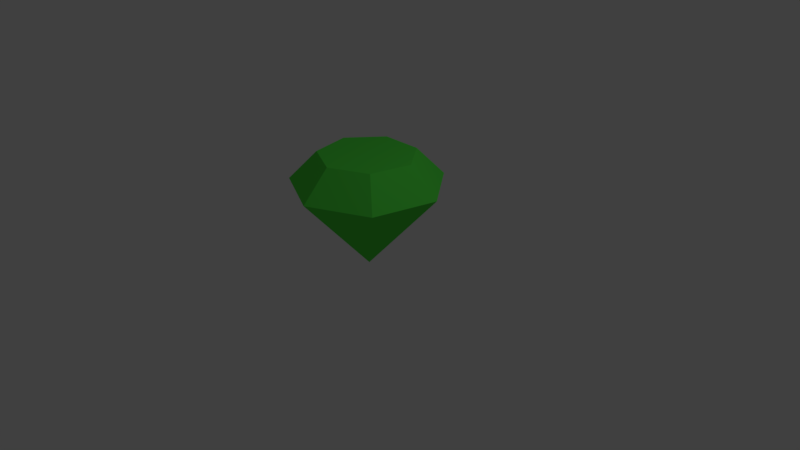 # Source: gem.blend  (saved by Blender 2.79.0; exported with 4.5.12 LTS)
import bpy
from mathutils import Matrix  # noqa: F401  (used for matrix-valued properties, if any)

bpy.ops.wm.read_factory_settings(use_empty=True)
scene = bpy.context.scene
scene.name = 'Scene'

# ---- collections
col_collection_1 = bpy.data.collections.new('Collection 1'); scene.collection.children.link(col_collection_1)

# ---- materials (node trees are filled in below, after node groups)
mat_material_006 = bpy.data.materials.new('Material.006')
mat_material_006.alpha_threshold = 0.0
mat_material_006.roughness = 0.5

# ---- material node trees
mat_material_006.use_nodes = True; mat_material_006.node_tree.nodes.clear()
_N = mat_material_006.node_tree.nodes; _L = mat_material_006.node_tree.links
n0 = _N.new('ShaderNodeOutputMaterial'); n0.name = 'Material Output'; n0.location = (300, 300)
n1 = _N.new('ShaderNodeBsdfDiffuse'); n1.name = 'Diffuse BSDF'; n1.location = (10, 300)
n1.inputs[0].default_value = (0.0922, 0.8, 0.06845, 1.0)
_L.new(n1.outputs[0], n0.inputs[0])
n0.is_active_output = True

# ---- world
world_world = bpy.data.worlds.new('World'); scene.world = world_world
world_world.color = (0.05088, 0.05088, 0.05088)
world_world.use_sun_shadow = False
world_world.sun_shadow_jitter_overblur = 0.0
world_world.cycles.sampling_method = 'MANUAL'

# ---- cameras
cam_camera = bpy.data.cameras.new('Camera')
cam_camera.clip_end = 100.0
cam_camera.lens = 35.0
cam_camera.sensor_width = 32.0
cam_camera.sensor_height = 18.0
cam_camera.ortho_scale = 7.314
cam_camera.dof.focus_distance = 0.0

# ---- lights
light_lamp = bpy.data.lights.new('Lamp', 'POINT')
light_lamp.transmission_factor = 0.0
light_lamp.cutoff_distance = 30.0
light_lamp.energy = 100.0
light_lamp.shadow_buffer_clip_start = 1.001
light_lamp.shadow_soft_size = 0.1
light_lamp.shadow_maximum_resolution = 0.006
light_lamp.use_absolute_resolution = True

# ---- meshes
me_cone_001 = bpy.data.meshes.new('Cone.001')
me_cone_001.from_pydata([(6.064e-09, 0.6333, -1.382), (0.4952, 0.3949, -1.382), (0.6174, -0.1409, -1.382), (0.2748, -0.5706, -1.382), (0.0, -2.859e-07, 0.1227), (-0.2748, -0.5706, -1.382), (-0.6174, -0.1409, -1.382), (-0.4952, 0.3949, -1.382), (0.0, 1.0, -1.0), (0.7818, 0.6235, -1.0), (0.9749, -0.2225, -1.0), (0.4339, -0.901, -1.0), (-0.4339, -0.901, -1.0), (-0.9749, -0.2225, -1.0), (-0.7818, 0.6235, -1.0)], [], [(8, 4, 9), (9, 4, 10), (10, 4, 11), (11, 4, 12), (12, 4, 13), (13, 4, 14), (14, 4, 8), (0, 1, 2, 3, 5, 6, 7), (1, 0, 8, 9), (2, 1, 9, 10), (3, 2, 10, 11), (5, 3, 11, 12), (6, 5, 12, 13), (7, 6, 13, 14), (0, 7, 14, 8)])
me_cone_001.materials.append(mat_material_006)
me_cone_001.use_remesh_preserve_volume = False
me_cone_001.use_remesh_preserve_attributes = False
me_cone_001.use_mirror_vertex_groups = False
me_cone_001.update()

# ---- objects
ob_cone = bpy.data.objects.new('Cone', me_cone_001)
ob_lamp = bpy.data.objects.new('Lamp', light_lamp)
ob_camera = bpy.data.objects.new('Camera', cam_camera)

# ---- transforms, parenting, visibility, modifiers, constraints
ob_cone.location = (0.0, 0.0, 0.0)
ob_cone.rotation_euler = (3.142, -0.0, 0.0)
ob_cone.lineart.crease_threshold = 0.0
ob_lamp.location = (4.076, 1.005, 5.904)
ob_lamp.rotation_euler = (0.6503, 0.05522, 1.866)
ob_lamp.lock_rotations_4d = False
ob_lamp.empty_display_type = 'ARROWS'
ob_lamp.color = (0.0, 0.0, 0.0, 0.0)
ob_lamp.lineart.crease_threshold = 0.0
ob_camera.location = (7.481, -6.508, 5.344)
ob_camera.rotation_euler = (1.109, 0.0, 0.8149)
ob_camera.lock_rotations_4d = False
ob_camera.empty_display_type = 'ARROWS'
ob_camera.color = (0.0, 0.0, 0.0, 0.0)
ob_camera.display_type = 'WIRE'
ob_camera.lineart.crease_threshold = 0.0

# ---- collection membership
col_collection_1.objects.link(ob_cone)
col_collection_1.objects.link(ob_lamp)
col_collection_1.objects.link(ob_camera)

# ---- scene / render settings (as saved in the file)
scene.camera = ob_camera
scene.frame_start = 1; scene.frame_end = 250; scene.frame_set(1)
scene.render.engine = 'CYCLES'
scene.render.resolution_percentage = 50
scene.render.dither_intensity = 0.0
scene.cycles.use_denoising = False
scene.cycles.samples = 128
scene.cycles.sampling_pattern = 'TABULATED_SOBOL'
scene.cycles.use_adaptive_sampling = False
scene.cycles.use_light_tree = False
scene.cycles.blur_glossy = 0.0
scene.cycles.sample_clamp_indirect = 0.0
scene.view_settings.view_transform = 'Standard'
bpy.context.view_layer.update()
